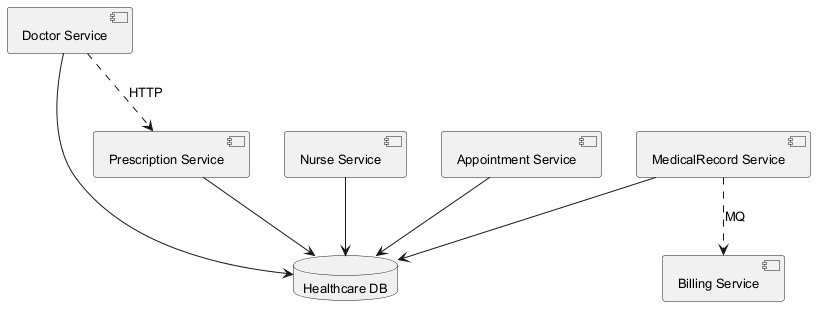

The diagram above was rendered by PlantUML. Its source (embedded in the PNG):
@startuml
skinparam monochrome true
skinparam defaultFontSize 13
component "Prescription Service" as C_PrescriptionService
component "Doctor Service" as C_DoctorService
component "MedicalRecord Service" as C_MedicalRecordService
component "Nurse Service" as C_NurseService
component "Billing Service" as C_BillingService
component "Appointment Service" as C_AppointmentService
database "Healthcare DB" as DB_healthcare
C_PrescriptionService --> DB_healthcare
C_DoctorService --> DB_healthcare
C_MedicalRecordService --> DB_healthcare
C_NurseService --> DB_healthcare
C_AppointmentService --> DB_healthcare
C_DoctorService ..> C_PrescriptionService : HTTP
C_MedicalRecordService ..> C_BillingService : MQ
@enduml